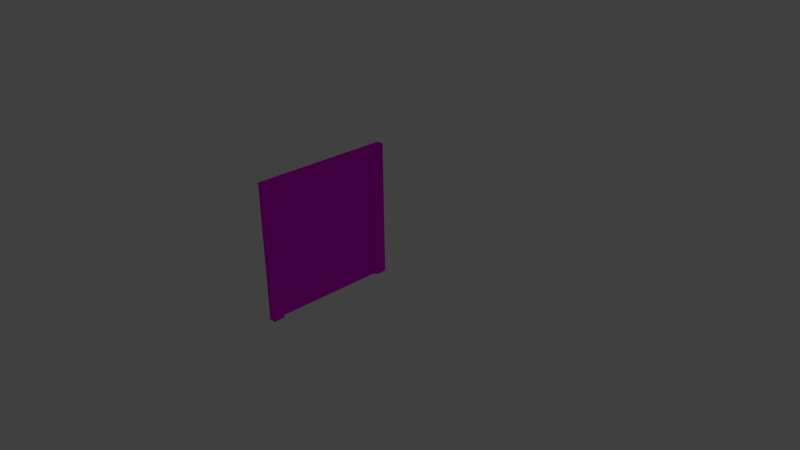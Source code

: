 # Source: Elevator.blend  (saved by Blender 2.75.0; exported with 4.5.12 LTS)
import bpy
from mathutils import Matrix  # noqa: F401  (used for matrix-valued properties, if any)

bpy.ops.wm.read_factory_settings(use_empty=True)
scene = bpy.context.scene
scene.name = 'Scene'

# ---- collections
col_collection_1 = bpy.data.collections.new('Collection 1'); scene.collection.children.link(col_collection_1)

# ---- images (referenced by path relative to the original .blend; pixels are not part of the script)
import os
ASSET_DIR = os.environ.get("B2B_ASSET_DIR", "")  # directory of the original .blend (textures are referenced by path, not embedded)
HERE = os.path.dirname(os.path.abspath(__file__))  # packed textures are extracted next to this script under _unpacked/

def load_image(name, relpath, width, height, colorspace="sRGB"):
    """Load a texture the original file referenced (path relative to the .blend, or extracted next to this script)."""
    p = next((c for c in (os.path.join(HERE, relpath), os.path.join(ASSET_DIR, relpath)) if relpath and os.path.exists(c)), "")
    if p:
        img = bpy.data.images.load(p, check_existing=True)
        img.name = name
    else:  # same state as the original file: an image datablock whose file is absent (Cycles renders it pink)
        img = bpy.data.images.new(name, width, height)
        img.source = "FILE"
        img.filepath = "//" + (relpath or name)
    img.colorspace_settings.name = colorspace
    return img
img_elevator_uv_png = load_image('Elevator_UV.png', 'Elevator_UV.png', 1024, 1024, 'sRGB')

# ---- materials (node trees are filled in below, after node groups)
mat_material_001 = bpy.data.materials.new('Material.001')
mat_material_001.alpha_threshold = 0.0
mat_material_001.roughness = 0.5

# ---- material node trees
mat_material_001.use_nodes = True; mat_material_001.node_tree.nodes.clear()
_N = mat_material_001.node_tree.nodes; _L = mat_material_001.node_tree.links
n0 = _N.new('ShaderNodeOutputMaterial'); n0.name = 'Material Output'; n0.location = (300, 300)
n1 = _N.new('ShaderNodeBsdfAnisotropic'); n1.name = 'Glossy BSDF'; n1.location = (10, 300)
n1.distribution = 'BECKMANN'
n1.inputs[1].default_value = 0.5477
n2 = _N.new('ShaderNodeTexImage'); n2.name = 'Image Texture'; n2.location = (-180, 300)
n2.width = 140
n2.image = img_elevator_uv_png
_L.new(n1.outputs[0], n0.inputs[0])
_L.new(n2.outputs[0], n1.inputs[0])
n0.is_active_output = True

# ---- world
world_world = bpy.data.worlds.new('World'); scene.world = world_world
world_world.color = (0.05088, 0.05088, 0.05088)
world_world.use_sun_shadow = False
world_world.sun_shadow_jitter_overblur = 0.0
world_world.cycles.sampling_method = 'MANUAL'
world_world.cycles.sample_map_resolution = 256

# ---- cameras
cam_camera = bpy.data.cameras.new('Camera')
cam_camera.clip_end = 100.0
cam_camera.lens = 35.0
cam_camera.sensor_width = 32.0
cam_camera.sensor_height = 18.0
cam_camera.ortho_scale = 7.314
cam_camera.dof.focus_distance = 0.0

# ---- lights
light_lamp = bpy.data.lights.new('Lamp', 'POINT')
light_lamp.transmission_factor = 0.0
light_lamp.cutoff_distance = 30.0
light_lamp.energy = 100.0
light_lamp.shadow_buffer_clip_start = 1.001
light_lamp.shadow_soft_size = 0.1
light_lamp.shadow_maximum_resolution = 0.006
light_lamp.use_absolute_resolution = True
light_lamp.cycles.use_multiple_importance_sampling = False

# ---- meshes
me_cube = bpy.data.meshes.new('Cube')
me_cube.from_pydata([(-0.9, 1.0, -1.0), (-0.9, -1.0, -1.0), (-1.0, -1.0, -1.0), (-1.0, 1.0, -1.0), (-0.9, 1.0, 1.0), (-0.9, -1.0, 1.0), (-1.0, -1.0, 1.0), (-1.0, 1.0, 1.0), (-0.9, 0.8333, -1.0), (-0.9, -0.8333, -1.0), (-0.9, 0.8333, 1.0), (-0.9, -0.8333, 1.0), (-1.0, -0.8333, 1.0), (-1.0, 0.8333, 1.0), (-0.95, 0.8333, -1.0), (-0.95, -0.8333, -1.0), (-0.95, 0.8333, 1.0), (-0.95, -0.8333, 1.0)], [], [(11, 17, 12, 6, 5), (9, 11, 5, 1), (1, 5, 6, 2), (4, 0, 3, 7), (0, 4, 10, 8), (11, 9, 15, 17), (14, 16, 17, 15), (8, 10, 16, 14), (4, 7, 13, 16, 10), (12, 17, 16, 13)])
_uv = me_cube.uv_layers.new(name='UVMap')
_uv.uv.foreach_set('vector', [0.9057, 0.9413, 0.884, 0.9413, 0.8623, 0.9413, 0.8623, 0.8689, 0.9057, 0.8689, 0.9781, 0.0001638, 0.9781, 0.8689, 0.9057, 0.8689, 0.9057, 0.0001639, 0.9057, 0.0001639, 0.9057, 0.8689, 0.8623, 0.8689, 0.8623, 0.000164, 0.8185, 0.8688, 0.8185, 0.0001639, 0.862, 0.0001638, 0.862, 0.8688, 0.8185, 0.0001639, 0.8185, 0.8688, 0.7461, 0.8688, 0.7461, 0.000164, 0.9781, 0.8689, 0.9781, 0.0001638, 0.9998, 0.0001638, 0.9998, 0.8689, 0.7018, 0.02688, 0.7018, 0.8422, 0.02243, 0.8422, 0.02243, 0.02688, 0.7461, 0.000164, 0.7461, 0.8688, 0.7244, 0.8688, 0.7244, 0.000164, 0.8185, 0.8688, 0.862, 0.8688, 0.862, 0.9412, 0.8185, 0.942, 0.8185, 0.9412, 0.2619, 0.9886, 0.2619, 0.9669, 0.9858, 0.9669, 0.9858, 0.9886])
me_cube.materials.append(mat_material_001)
me_cube.use_remesh_preserve_volume = False
me_cube.use_remesh_preserve_attributes = False
me_cube.use_mirror_vertex_groups = False
me_cube.update()

# ---- objects
ob_cube = bpy.data.objects.new('Cube', me_cube)
ob_lamp = bpy.data.objects.new('Lamp', light_lamp)
ob_camera = bpy.data.objects.new('Camera', cam_camera)

# ---- transforms, parenting, visibility, modifiers, constraints
ob_cube.location = (0.0, 0.0, 0.0)
ob_cube.lock_rotations_4d = False
ob_cube.empty_display_type = 'ARROWS'
ob_cube.lineart.crease_threshold = 0.0
ob_lamp.location = (4.076, 1.005, 5.904)
ob_lamp.rotation_euler = (0.6503, 0.05522, 1.866)
ob_lamp.lock_rotations_4d = False
ob_lamp.empty_display_type = 'ARROWS'
ob_lamp.color = (0.0, 0.0, 0.0, 0.0)
ob_lamp.lineart.crease_threshold = 0.0
ob_camera.location = (7.481, -6.508, 5.344)
ob_camera.rotation_euler = (1.109, 0.01082, 0.8149)
ob_camera.lock_rotations_4d = False
ob_camera.empty_display_type = 'ARROWS'
ob_camera.color = (0.0, 0.0, 0.0, 0.0)
ob_camera.display_type = 'WIRE'
ob_camera.lineart.crease_threshold = 0.0

# ---- collection membership
col_collection_1.objects.link(ob_cube)
col_collection_1.objects.link(ob_lamp)
col_collection_1.objects.link(ob_camera)

# ---- scene / render settings (as saved in the file)
scene.camera = ob_camera
scene.frame_start = 1; scene.frame_end = 250; scene.frame_set(1)
scene.render.engine = 'CYCLES'
scene.render.resolution_percentage = 50
scene.render.dither_intensity = 0.0
scene.cycles.use_denoising = False
scene.cycles.samples = 10
scene.cycles.sampling_pattern = 'TABULATED_SOBOL'
scene.cycles.light_sampling_threshold = 0.0
scene.cycles.use_adaptive_sampling = False
scene.cycles.use_light_tree = False
scene.cycles.blur_glossy = 0.0
scene.cycles.pixel_filter_type = 'GAUSSIAN'
scene.cycles.sample_clamp_indirect = 0.0
scene.view_settings.view_transform = 'Standard'
bpy.context.view_layer.update()
